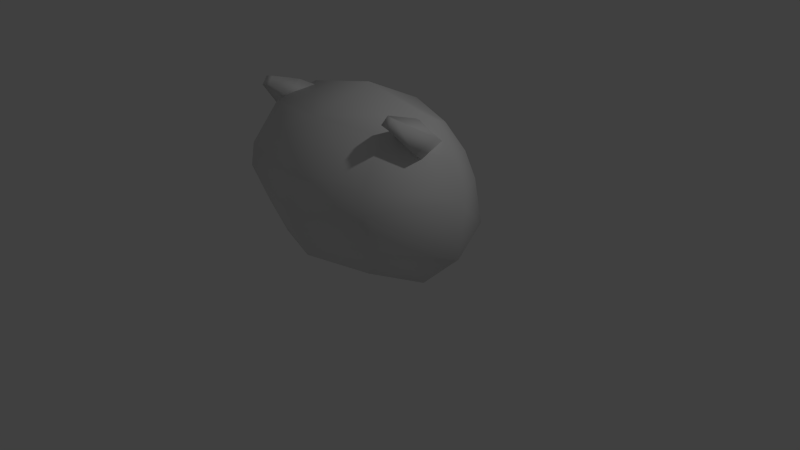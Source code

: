 # Source: enemy1.blend  (saved by Blender 2.70.0; exported with 4.5.12 LTS)
import bpy
from mathutils import Matrix  # noqa: F401  (used for matrix-valued properties, if any)

bpy.ops.wm.read_factory_settings(use_empty=True)
scene = bpy.context.scene
scene.name = 'Scene'

# ---- collections
col_collection_1 = bpy.data.collections.new('Collection 1'); scene.collection.children.link(col_collection_1)

# ---- materials (node trees are filled in below, after node groups)
mat_material = bpy.data.materials.new('Material')
mat_material.alpha_threshold = 0.0
mat_material.use_transparent_shadow = False
mat_material.roughness = 0.5
mat_material.line_color = (0.0, 0.0, 0.0, 1.0)

# ---- material node trees

# ---- world
world_world = bpy.data.worlds.new('World'); scene.world = world_world
world_world.color = (0.05088, 0.05088, 0.05088)
world_world.use_sun_shadow = False
world_world.sun_shadow_jitter_overblur = 0.0
world_world.cycles.sampling_method = 'MANUAL'
world_world.cycles.sample_map_resolution = 256

# ---- cameras
cam_camera = bpy.data.cameras.new('Camera')
cam_camera.clip_end = 100.0
cam_camera.lens = 35.0
cam_camera.sensor_width = 32.0
cam_camera.sensor_height = 18.0
cam_camera.ortho_scale = 7.314
cam_camera.dof.focus_distance = 0.0
cam_camera.dof.aperture_fstop = 128.0

# ---- lights
light_lamp = bpy.data.lights.new('Lamp', 'POINT')
light_lamp.transmission_factor = 0.0
light_lamp.cutoff_distance = 30.0
light_lamp.energy = 100.0
light_lamp.shadow_buffer_clip_start = 1.001
light_lamp.shadow_soft_size = 0.1
light_lamp.shadow_maximum_resolution = 0.006
light_lamp.use_absolute_resolution = True
light_lamp.cycles.use_multiple_importance_sampling = False

# ---- meshes
me_cube = bpy.data.meshes.new('Cube')
me_cube.from_pydata([(0.8197, -0.3094, 1.92), (0.8924, -0.02306, 2.041), (1.183, 0.02702, 1.861), (1.166, -0.2554, 1.711), (0.9973, -0.7151, 2.191), (1.015, -0.6343, 2.282), (1.136, -0.6489, 2.26), (1.12, -0.7283, 2.17), (0.9679, -0.4949, 2.012), (1.032, -0.2426, 2.157), (1.289, -0.1998, 1.995), (1.241, -0.4514, 1.841), (0.7464, 0.704, 0.2218), (0.7826, -0.7595, 0.3306), (0.6909, 0.5765, 1.824), (0.9277, -0.6626, 2.008), (1.025, 0.7588, 1.146), (1.062, -1.021, 1.225), (0.9373, -0.0258, -0.0276), (1.043, 0.02056, 2.077), (1.489, 0.0522, 1.214), (1.209, 0.6809, 0.6399), (1.012, -0.8321, 0.7049), (1.501, -0.0214, 0.5132), (0.8816, 0.7262, 1.473), (0.9838, -1.016, 1.545), (1.346, 0.05446, 1.674), (-0.8197, -0.3094, 1.92), (-0.8924, -0.02306, 2.041), (-1.183, 0.02702, 1.861), (-1.166, -0.2554, 1.711), (-0.9973, -0.7151, 2.191), (-1.015, -0.6343, 2.282), (-1.136, -0.6489, 2.26), (-1.12, -0.7283, 2.17), (-0.9679, -0.4949, 2.012), (-1.032, -0.2426, 2.157), (-1.289, -0.1998, 1.995), (-1.241, -0.4514, 1.841), (-0.7464, 0.704, 0.2218), (-0.7826, -0.7595, 0.3306), (-0.6909, 0.5765, 1.824), (-0.9277, -0.6626, 2.008), (0.0, 0.8081, 0.2455), (0.0, -1.046, 0.3869), (0.0, 0.7794, 1.916), (0.0, -0.805, 2.057), (-1.025, 0.7588, 1.146), (-1.062, -1.021, 1.225), (0.0, -1.258, 1.009), (0.0, 1.191, 1.021), (-0.9373, -0.0258, -0.0276), (-1.043, 0.02056, 2.077), (0.0, -0.04453, 0.1878), (0.0, -0.004741, 2.295), (-1.489, 0.0522, 1.214), (0.0, -1.14, 0.6072), (-1.209, 0.6809, 0.6399), (-1.012, -0.8321, 0.7049), (0.0, 1.151, 0.5928), (-1.501, -0.0214, 0.5132), (-0.8816, 0.7262, 1.473), (-0.9838, -1.016, 1.545), (0.0, 1.058, 1.455), (0.0, -1.183, 1.475), (-1.346, 0.05446, 1.674)], [], [(8, 9, 1, 0), (9, 10, 2, 1), (10, 11, 3, 2), (11, 8, 0, 3), (4, 5, 9, 8), (7, 6, 5, 4), (5, 6, 10, 9), (6, 7, 11, 10), (7, 4, 8, 11), (26, 19, 15, 25), (18, 13, 44, 53), (19, 54, 46, 15), (25, 15, 46, 64), (21, 12, 43, 59), (23, 20, 17, 22), (22, 17, 49, 56), (24, 16, 50, 63), (24, 14, 19, 26), (12, 18, 53, 43), (14, 45, 54, 19), (21, 16, 20, 23), (16, 21, 59, 50), (18, 23, 22, 13), (13, 22, 56, 44), (12, 21, 23, 18), (20, 26, 25, 17), (17, 25, 64, 49), (14, 24, 63, 45), (16, 24, 26, 20), (35, 27, 28, 36), (36, 28, 29, 37), (37, 29, 30, 38), (38, 30, 27, 35), (31, 35, 36, 32), (34, 31, 32, 33), (32, 36, 37, 33), (33, 37, 38, 34), (34, 38, 35, 31), (65, 62, 42, 52), (51, 53, 44, 40), (52, 42, 46, 54), (62, 64, 46, 42), (57, 59, 43, 39), (60, 58, 48, 55), (58, 56, 49, 48), (61, 63, 50, 47), (61, 65, 52, 41), (39, 43, 53, 51), (41, 52, 54, 45), (57, 60, 55, 47), (47, 50, 59, 57), (51, 40, 58, 60), (40, 44, 56, 58), (39, 51, 60, 57), (55, 48, 62, 65), (48, 49, 64, 62), (41, 45, 63, 61), (47, 55, 65, 61)])
me_cube.polygons.foreach_set('use_smooth', [True] * 58)
_uv = me_cube.uv_layers.new(name='UVMap')
_uv.uv.foreach_set('vector', [0.8146, 0.8677, 0.8191, 0.8566, 0.9024, 0.7763, 0.8809, 0.8168, 0.8191, 0.8566, 0.7273, 0.7775, 0.7926, 0.6814, 0.9024, 0.7763, 0.7273, 0.7775, 0.7342, 0.7991, 0.7748, 0.7286, 0.7926, 0.6814, 0.7342, 0.7991, 0.8146, 0.8677, 0.8809, 0.8168, 0.7748, 0.7286, 0.7854, 0.9496, 0.7856, 0.9649, 0.8191, 0.8566, 0.8146, 0.8677, 0.7474, 0.94, 0.7451, 0.955, 0.7856, 0.9649, 0.7854, 0.9496, 0.7856, 0.9649, 0.7451, 0.955, 0.7273, 0.7775, 0.8191, 0.8566, 0.7451, 0.955, 0.7474, 0.94, 0.7342, 0.7991, 0.7273, 0.7775, 0.7474, 0.94, 0.7854, 0.9496, 0.8146, 0.8677, 0.7342, 0.7991, 0.4393, 0.5003, 0.45, 0.5726, 0.3432, 0.5908, 0.2751, 0.5267, 0.384, 0.2555, 0.2518, 0.3045, 0.03665, 0.2635, 0.317, 0.01889, 0.45, 0.5726, 0.5129, 0.8468, 0.2039, 0.7939, 0.3432, 0.5908, 0.2751, 0.5267, 0.3432, 0.5908, 0.2039, 0.7939, 0.04612, 0.6082, 0.4959, 0.3354, 0.5075, 0.2349, 0.6352, 0.07149, 0.7704, 0.1851, 0.3993, 0.3515, 0.4242, 0.4334, 0.2665, 0.4735, 0.2686, 0.3843, 0.2686, 0.3843, 0.2665, 0.4735, 0.02024, 0.4616, 0.02608, 0.3382, 0.5707, 0.4645, 0.5478, 0.4042, 0.8133, 0.3162, 0.8133, 0.462, 0.5707, 0.4645, 0.5788, 0.5502, 0.45, 0.5726, 0.4393, 0.5003, 0.5075, 0.2349, 0.384, 0.2555, 0.317, 0.01889, 0.6352, 0.07149, 0.5788, 0.5502, 0.758, 0.6349, 0.5129, 0.8468, 0.45, 0.5726, 0.4959, 0.3354, 0.5478, 0.4042, 0.4242, 0.4334, 0.3993, 0.3515, 0.5478, 0.4042, 0.4959, 0.3354, 0.7704, 0.1851, 0.8133, 0.3162, 0.384, 0.2555, 0.3993, 0.3515, 0.2686, 0.3843, 0.2518, 0.3045, 0.2518, 0.3045, 0.2686, 0.3843, 0.02608, 0.3382, 0.03665, 0.2635, 0.5075, 0.2349, 0.4959, 0.3354, 0.3993, 0.3515, 0.384, 0.2555, 0.4242, 0.4334, 0.4393, 0.5003, 0.2751, 0.5267, 0.2665, 0.4735, 0.2665, 0.4735, 0.2751, 0.5267, 0.04612, 0.6082, 0.02024, 0.4616, 0.5788, 0.5502, 0.5707, 0.4645, 0.8133, 0.462, 0.758, 0.6349, 0.5478, 0.4042, 0.5707, 0.4645, 0.4393, 0.5003, 0.4242, 0.4334, 0.8146, 0.8677, 0.8809, 0.8168, 0.9024, 0.7763, 0.8191, 0.8566, 0.8191, 0.8566, 0.9024, 0.7763, 0.7926, 0.6814, 0.7273, 0.7775, 0.7273, 0.7775, 0.7926, 0.6814, 0.7748, 0.7286, 0.7342, 0.7991, 0.7342, 0.7991, 0.7748, 0.7286, 0.8809, 0.8168, 0.8146, 0.8677, 0.7854, 0.9496, 0.8146, 0.8677, 0.8191, 0.8566, 0.7856, 0.9649, 0.7474, 0.94, 0.7854, 0.9496, 0.7856, 0.9649, 0.7451, 0.955, 0.7856, 0.9649, 0.8191, 0.8566, 0.7273, 0.7775, 0.7451, 0.955, 0.7451, 0.955, 0.7273, 0.7775, 0.7342, 0.7991, 0.7474, 0.94, 0.7474, 0.94, 0.7342, 0.7991, 0.8146, 0.8677, 0.7854, 0.9496, 0.4393, 0.5003, 0.2751, 0.5267, 0.3432, 0.5908, 0.45, 0.5726, 0.384, 0.2555, 0.317, 0.01889, 0.03665, 0.2635, 0.2518, 0.3045, 0.45, 0.5726, 0.3432, 0.5908, 0.2039, 0.7939, 0.5129, 0.8468, 0.2751, 0.5267, 0.04612, 0.6082, 0.2039, 0.7939, 0.3432, 0.5908, 0.4959, 0.3354, 0.7704, 0.1851, 0.6352, 0.07149, 0.5075, 0.2349, 0.3993, 0.3515, 0.2686, 0.3843, 0.2665, 0.4735, 0.4242, 0.4334, 0.2686, 0.3843, 0.02608, 0.3382, 0.02024, 0.4616, 0.2665, 0.4735, 0.5707, 0.4645, 0.8133, 0.462, 0.8133, 0.3162, 0.5478, 0.4042, 0.5707, 0.4645, 0.4393, 0.5003, 0.45, 0.5726, 0.5788, 0.5502, 0.5075, 0.2349, 0.6352, 0.07149, 0.317, 0.01889, 0.384, 0.2555, 0.5788, 0.5502, 0.45, 0.5726, 0.5129, 0.8468, 0.758, 0.6349, 0.4959, 0.3354, 0.3993, 0.3515, 0.4242, 0.4334, 0.5478, 0.4042, 0.5478, 0.4042, 0.8133, 0.3162, 0.7704, 0.1851, 0.4959, 0.3354, 0.384, 0.2555, 0.2518, 0.3045, 0.2686, 0.3843, 0.3993, 0.3515, 0.2518, 0.3045, 0.03665, 0.2635, 0.02608, 0.3382, 0.2686, 0.3843, 0.5075, 0.2349, 0.384, 0.2555, 0.3993, 0.3515, 0.4959, 0.3354, 0.4242, 0.4334, 0.2665, 0.4735, 0.2751, 0.5267, 0.4393, 0.5003, 0.2665, 0.4735, 0.02024, 0.4616, 0.04612, 0.6082, 0.2751, 0.5267, 0.5788, 0.5502, 0.758, 0.6349, 0.8133, 0.462, 0.5707, 0.4645, 0.5478, 0.4042, 0.4242, 0.4334, 0.4393, 0.5003, 0.5707, 0.4645])
me_cube.materials.append(mat_material)
me_cube.use_remesh_preserve_volume = False
me_cube.use_remesh_preserve_attributes = False
me_cube.use_mirror_vertex_groups = False
me_cube.update()
arm_armature_001 = bpy.data.armatures.new('Armature.001')  # bones are not reproduced

# ---- objects
ob_armature = bpy.data.objects.new('Armature', arm_armature_001)
ob_cube = bpy.data.objects.new('Cube', me_cube)
ob_lamp = bpy.data.objects.new('Lamp', light_lamp)
ob_camera = bpy.data.objects.new('Camera', cam_camera)

# ---- transforms, parenting, visibility, modifiers, constraints
ob_armature.location = (0.0, 0.0, 0.0)
ob_armature.lineart.crease_threshold = 0.0
ob_cube.parent = ob_armature
ob_cube.location = (0.0, 0.0, 0.0)
ob_cube.lock_rotations_4d = False
ob_cube.empty_display_type = 'ARROWS'
ob_cube.lineart.crease_threshold = 0.0
_vg = ob_cube.vertex_groups.new(name='root')
for _i, _w in zip([12, 13, 16, 21, 22, 24, 39, 40, 43, 44, 45, 47, 49, 50, 53, 56, 57, 58, 59, 61, 63, 64], [0.2055, 0.06459, 0.05074, 0.05476, 0.02734, 0.0108, 0.2055, 0.06459, 0.6504, 0.2544, 0.001691, 0.05074, 0.1077, 0.3235, 0.9925, 0.2907, 0.05476, 0.02735, 0.5555, 0.0108, 0.1084, 0.02035]): _vg.add([_i], _w, 'REPLACE')
_vg = ob_cube.vertex_groups.new(name='Horn.R')
for _i, _w in zip([13, 14, 15, 16, 17, 22, 24, 25, 27, 28, 29, 30, 31, 32, 33, 34, 35, 36, 37, 38, 39, 40, 41, 42, 43, 44, 45, 46, 47, 48, 49, 50, 52, 54, 55, 56, 57, 58, 59, 60, 61, 62, 63, 64, 65], [0.07916, 0.09481, 0.1535, 0.02291, 0.09291, 0.06958, 0.06133, 0.1219, 1.0, 1.0, 1.0, 1.0, 1.0, 1.0, 1.0, 1.0, 1.0, 1.0, 1.0, 1.0, 0.09154, 0.1593, 0.855, 0.7724, 0.01067, 0.2843, 0.4669, 0.4824, 0.6647, 0.6548, 0.3949, 0.1382, 0.9917, 0.493, 0.742, 0.2695, 0.2762, 0.3007, 0.08098, 0.2358, 0.7932, 0.7275, 0.3734, 0.4549, 0.915]): _vg.add([_i], _w, 'REPLACE')
_vg = ob_cube.vertex_groups.new(name='Leg.R')
for _i, _w in zip([12, 39, 40, 41, 42, 43, 44, 47, 48, 49, 50, 51, 55, 56, 57, 58, 59, 60, 61, 62, 63, 64, 65], [0.0274, 0.652, 0.675, 0.009878, 0.05869, 0.1445, 0.08846, 0.2279, 0.2194, 0.05125, 0.2, 0.9969, 0.2237, 0.08517, 0.6396, 0.5773, 0.1412, 0.7315, 0.1002, 0.1255, 0.07244, 0.005104, 0.06103]): _vg.add([_i], _w, 'REPLACE')
_vg = ob_cube.vertex_groups.new(name='Horn.L')
for _i, _w in zip([0, 1, 2, 3, 4, 5, 6, 7, 8, 9, 10, 11, 12, 13, 14, 15, 16, 17, 19, 20, 21, 22, 23, 24, 25, 26, 40, 41, 42, 43, 44, 45, 46, 47, 48, 49, 50, 54, 56, 58, 59, 61, 62, 63, 64], [1.0, 1.0, 1.0, 1.0, 1.0, 1.0, 1.0, 1.0, 1.0, 1.0, 1.0, 1.0, 0.09154, 0.1593, 0.855, 0.7724, 0.6647, 0.6548, 0.9917, 0.742, 0.2762, 0.3007, 0.2358, 0.7932, 0.7275, 0.915, 0.07916, 0.09481, 0.1535, 0.01067, 0.2843, 0.4669, 0.4824, 0.02291, 0.09291, 0.3949, 0.1382, 0.493, 0.2695, 0.06958, 0.08098, 0.06133, 0.1219, 0.3734, 0.4549]): _vg.add([_i], _w, 'REPLACE')
_vg = ob_cube.vertex_groups.new(name='Leg.L')
for _i, _w in zip([12, 13, 14, 15, 16, 17, 18, 20, 21, 22, 23, 24, 25, 26, 39, 43, 44, 49, 50, 56, 59, 63, 64], [0.652, 0.675, 0.009878, 0.05869, 0.2279, 0.2194, 0.9969, 0.2237, 0.6396, 0.5773, 0.7315, 0.1002, 0.1255, 0.06103, 0.0274, 0.1445, 0.08846, 0.05125, 0.2, 0.08518, 0.1412, 0.07244, 0.005104]): _vg.add([_i], _w, 'REPLACE')
_m = ob_cube.modifiers.new('Armature', 'ARMATURE')
_m.object = ob_armature
ob_lamp.location = (4.076, 1.005, 5.904)
ob_lamp.rotation_euler = (0.6503, 0.05522, 1.866)
ob_lamp.lock_rotations_4d = False
ob_lamp.empty_display_type = 'ARROWS'
ob_lamp.color = (0.0, 0.0, 0.0, 0.0)
ob_lamp.lineart.crease_threshold = 0.0
ob_camera.location = (7.481, -6.508, 5.344)
ob_camera.rotation_euler = (1.109, 0.01082, 0.8149)
ob_camera.lock_rotations_4d = False
ob_camera.empty_display_type = 'ARROWS'
ob_camera.color = (0.0, 0.0, 0.0, 0.0)
ob_camera.display_type = 'WIRE'
ob_camera.lineart.crease_threshold = 0.0

# ---- collection membership
col_collection_1.objects.link(ob_armature)
col_collection_1.objects.link(ob_cube)
col_collection_1.objects.link(ob_lamp)
col_collection_1.objects.link(ob_camera)

# ---- scene / render settings (as saved in the file)
scene.camera = ob_camera
scene.frame_start = 0; scene.frame_end = 39; scene.frame_set(0)
scene.render.engine = 'BLENDER_EEVEE_NEXT'
scene.render.resolution_percentage = 50
scene.render.dither_intensity = 0.0
scene.cycles.use_denoising = False
scene.cycles.samples = 10
scene.cycles.sampling_pattern = 'TABULATED_SOBOL'
scene.cycles.light_sampling_threshold = 0.0
scene.cycles.use_adaptive_sampling = False
scene.cycles.use_light_tree = False
scene.cycles.blur_glossy = 0.0
scene.cycles.volume_bounces = 1
scene.cycles.pixel_filter_type = 'GAUSSIAN'
scene.cycles.sample_clamp_indirect = 0.0
scene.view_settings.view_transform = 'Standard'
bpy.context.view_layer.update()
